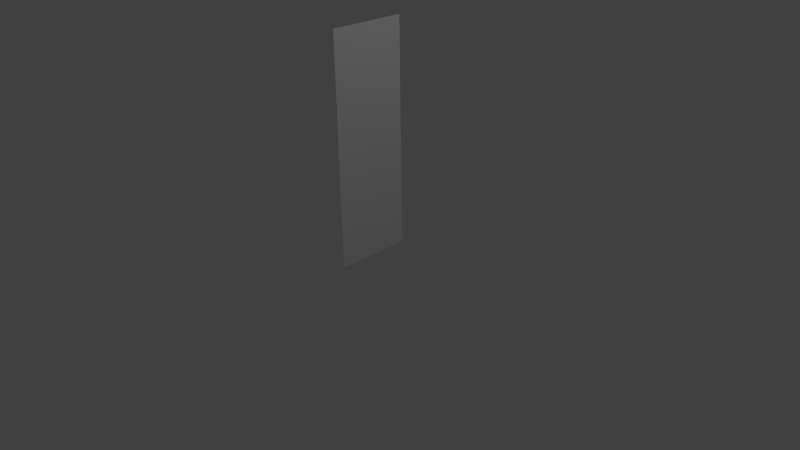# Source: wall_flat.blend  (saved by Blender 2.70.0; exported with 4.5.12 LTS)
import bpy
from mathutils import Matrix  # noqa: F401  (used for matrix-valued properties, if any)

bpy.ops.wm.read_factory_settings(use_empty=True)
scene = bpy.context.scene
scene.name = 'Scene'

# ---- collections
col_collection_1 = bpy.data.collections.new('Collection 1'); scene.collection.children.link(col_collection_1)

# ---- world
world_world = bpy.data.worlds.new('World'); scene.world = world_world
world_world.color = (0.05088, 0.05088, 0.05088)
world_world.use_sun_shadow = False
world_world.sun_shadow_jitter_overblur = 0.0
world_world.cycles.sampling_method = 'MANUAL'
world_world.cycles.sample_map_resolution = 256

# ---- cameras
cam_camera = bpy.data.cameras.new('Camera')
cam_camera.clip_end = 100.0
cam_camera.lens = 35.0
cam_camera.sensor_width = 32.0
cam_camera.sensor_height = 18.0
cam_camera.ortho_scale = 7.314
cam_camera.dof.focus_distance = 0.0
cam_camera.dof.aperture_fstop = 128.0

# ---- lights
light_lamp = bpy.data.lights.new('Lamp', 'POINT')
light_lamp.transmission_factor = 0.0
light_lamp.cutoff_distance = 30.0
light_lamp.energy = 100.0
light_lamp.shadow_buffer_clip_start = 1.001
light_lamp.shadow_soft_size = 0.1
light_lamp.shadow_maximum_resolution = 0.006
light_lamp.use_absolute_resolution = True
light_lamp.cycles.use_multiple_importance_sampling = False

# ---- meshes
me_wall = bpy.data.meshes.new('Wall')
me_wall.from_pydata([(-1.311e-06, 0.5, 0.0), (1.252e-06, -0.5, 0.0), (-1.311e-06, 0.5, 3.0), (1.252e-06, -0.5, 3.0)], [], [(0, 2, 3, 1)])
_uv = me_wall.uv_layers.new(name='UVMap')
_uv.uv.foreach_set('vector', [8.503e-05, 0.998, 0.7232, 0.9999, 0.7232, 0.002161, 8.503e-05, 8.503e-05])
me_wall.use_remesh_preserve_volume = False
me_wall.use_remesh_preserve_attributes = False
me_wall.use_mirror_vertex_groups = False
me_wall.update()

# ---- objects
ob_wall = bpy.data.objects.new('Wall', me_wall)
ob_lamp = bpy.data.objects.new('Lamp', light_lamp)
ob_camera = bpy.data.objects.new('Camera', cam_camera)

# ---- transforms, parenting, visibility, modifiers, constraints
ob_wall.location = (0.0, 0.0, 0.0)
ob_wall.lineart.crease_threshold = 0.0
ob_lamp.location = (4.076, 1.005, 5.904)
ob_lamp.rotation_euler = (0.6503, 0.05522, 1.866)
ob_lamp.lock_rotations_4d = False
ob_lamp.empty_display_type = 'ARROWS'
ob_lamp.color = (0.0, 0.0, 0.0, 0.0)
ob_lamp.lineart.crease_threshold = 0.0
ob_camera.location = (7.481, -6.508, 5.344)
ob_camera.rotation_euler = (1.109, 0.01082, 0.8149)
ob_camera.lock_rotations_4d = False
ob_camera.empty_display_type = 'ARROWS'
ob_camera.color = (0.0, 0.0, 0.0, 0.0)
ob_camera.display_type = 'WIRE'
ob_camera.lineart.crease_threshold = 0.0

# ---- collection membership
col_collection_1.objects.link(ob_wall)
col_collection_1.objects.link(ob_lamp)
col_collection_1.objects.link(ob_camera)

# ---- scene / render settings (as saved in the file)
scene.camera = ob_camera
scene.frame_start = 1; scene.frame_end = 250; scene.frame_set(3)
scene.render.engine = 'BLENDER_EEVEE_NEXT'
scene.render.resolution_percentage = 50
scene.render.dither_intensity = 0.0
scene.cycles.use_denoising = False
scene.cycles.samples = 10
scene.cycles.sampling_pattern = 'TABULATED_SOBOL'
scene.cycles.light_sampling_threshold = 0.0
scene.cycles.use_adaptive_sampling = False
scene.cycles.use_light_tree = False
scene.cycles.blur_glossy = 0.0
scene.cycles.volume_bounces = 1
scene.cycles.pixel_filter_type = 'GAUSSIAN'
scene.cycles.sample_clamp_indirect = 0.0
scene.view_settings.view_transform = 'Standard'
bpy.context.view_layer.update()
